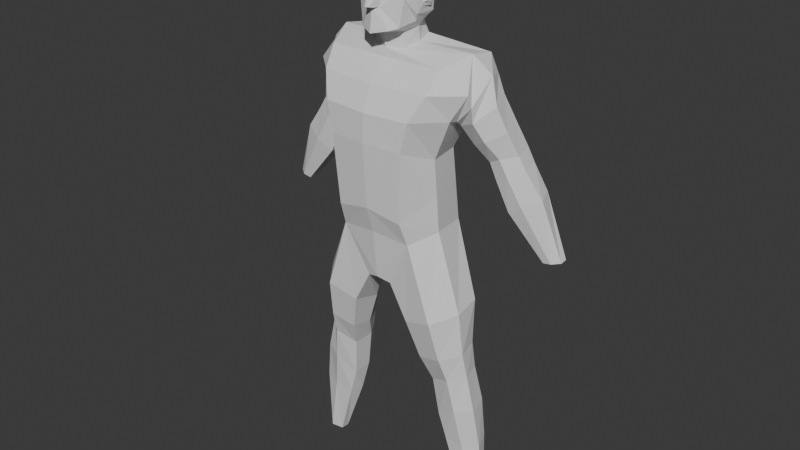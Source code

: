 # Source: SeregaPotny.blend  (saved by Blender 5.1.30; exported with 4.5.12 LTS)
import bpy
from mathutils import Matrix  # noqa: F401  (used for matrix-valued properties, if any)

bpy.ops.wm.read_factory_settings(use_empty=True)
scene = bpy.context.scene
scene.name = 'Scene'

# ---- collections
col_collection = bpy.data.collections.new('Collection'); scene.collection.children.link(col_collection)

# ---- world
world_world = bpy.data.worlds.new('World'); scene.world = world_world
world_world.use_nodes = True; world_world.node_tree.nodes.clear()
_N = world_world.node_tree.nodes; _L = world_world.node_tree.links
n0 = _N.new('ShaderNodeOutputWorld'); n0.name = 'World Output'; n0.location = (200, 100)
n1 = _N.new('ShaderNodeBackground'); n1.name = 'Background'; n1.location = (-200, 100)
n1.inputs[0].default_value = (0.05088, 0.05088, 0.05088, 1.0)
_L.new(n1.outputs[0], n0.inputs[0])
n0.is_active_output = True
world_world.color = (0.05088, 0.05088, 0.05088)
world_world.sun_shadow_jitter_overblur = 0.0

# ---- meshes
me_cube_001 = bpy.data.meshes.new('Cube.001')
me_cube_001.from_pydata([(0.325, -0.2501, -0.7917), (0.5189, -0.1247, 0.6564), (0.3841, 0.3329, -0.7531), (0.6201, 0.3716, 0.6941), (0.0, 0.2862, -0.4774), (0.0, 0.3331, 0.7269), (0.0, -0.2876, -0.7513), (0.0, -0.1379, 0.6595), (0.5061, 0.3945, 0.2836), (0.3913, 0.2326, -0.0889), (0.3965, -0.3487, 0.2824), (0.3379, -0.3595, 0.02796), (0.0, -0.3832, 0.2795), (0.0, -0.3916, 0.03474), (0.0, 0.376, 0.3462), (0.0, 0.2514, -0.09115), (0.4559, -0.01979, -0.7166), (0.6199, 0.1339, 0.7396), (0.1294, 0.2384, 0.7818), (0.4436, -0.06863, -0.08453), (0.5939, -0.08933, 0.2661), (0.0, -0.2367, -1.188), (0.112, -0.2104, -1.22), (0.2106, 0.3067, -1.011), (0.0, 0.3506, -0.8637), (0.0, 0.08457, -1.185), (0.162, 0.06354, -1.185), (0.5354, -0.2412, -1.445), (0.6485, 0.2329, -1.37), (0.6849, -0.03518, -1.386), (0.2723, -0.2033, -1.527), (0.3673, 0.2745, -1.473), (0.2651, 0.05882, -1.598), (0.5838, -0.1608, -1.809), (0.6604, 0.1998, -1.764), (0.7161, -0.01114, -1.773), (0.3659, -0.1301, -1.866), (0.4416, 0.2487, -1.84), (0.3538, 0.0611, -1.892), (0.6638, -0.04277, -2.345), (0.7512, 0.2443, -2.324), (0.8176, 0.03112, -2.318), (0.4743, 0.00189, -2.467), (0.5692, 0.3363, -2.372), (0.4705, 0.1745, -2.444), (0.7237, 0.002859, -2.702), (0.8029, 0.2236, -2.657), (0.8678, 0.05792, -2.669), (0.5476, 0.01225, -2.699), (0.6333, 0.3327, -2.641), (0.5187, 0.1349, -2.707), (0.8109, 0.02148, -3.22), (0.8435, 0.1827, -3.2), (0.8828, 0.09078, -3.208), (0.7037, 0.04028, -3.224), (0.7671, 0.2154, -3.174), (0.7036, 0.1191, -3.23), (0.539, 0.4155, 0.5214), (0.4929, -0.249, 0.4881), (0.0, -0.2877, 0.4792), (0.0, 0.3702, 0.5363), (0.7179, -0.04271, 0.4827), (0.647, 0.3664, 0.2902), (0.5588, 0.3502, 0.1679), (0.7694, 0.3498, 0.4042), (0.8488, 0.1419, 0.3767), (0.5601, 0.09422, 0.176), (0.7212, 0.01967, 0.2508), (0.8314, 0.4849, -0.0425), (0.7593, 0.4575, -0.136), (0.9371, 0.4517, -0.003387), (0.9883, 0.2536, -0.0119), (0.7496, 0.2233, -0.118), (0.8582, 0.1875, -0.05419), (1.012, 0.4939, -0.3578), (0.9094, 0.4596, -0.4602), (1.134, 0.4527, -0.322), (1.208, 0.2751, -0.3309), (0.9253, 0.2397, -0.4921), (1.057, 0.2075, -0.3994), (1.319, 0.4025, -0.8279), (1.246, 0.3904, -0.8415), (1.374, 0.3961, -0.8168), (1.378, 0.3281, -0.8214), (1.239, 0.2842, -0.8473), (1.312, 0.2773, -0.8308), (1.007, 0.4471, -0.1173), (0.8924, 0.48, -0.1554), (0.8133, 0.449, -0.2404), (0.7995, 0.2342, -0.2439), (0.9219, 0.1944, -0.1721), (1.061, 0.2589, -0.1287), (0.4974, 0.286, -2.079), (0.6793, 0.2227, -2.012), (0.4203, 0.1542, -2.095), (0.7411, 0.02516, -1.996), (0.6183, -0.08716, -2.028), (0.4321, -0.03309, -2.109), (0.7242, -0.004145, 0.3787), (0.7746, 0.1801, 0.5964), (0.6966, 0.3622, 0.5514), (0.621, 0.4108, 0.4099), (0.5356, 0.3723, 0.2278), (0.5856, 0.009317, 0.2351), (0.7855, 0.0889, 0.09379), (0.9192, 0.192, 0.1745), (0.6516, 0.1461, 0.02954), (0.8554, 0.3999, 0.1954), (0.742, 0.4321, 0.1205), (0.6592, 0.4031, 0.01584), (0.3877, 0.2827, -0.421), (0.3045, -0.3239, -0.5865), (0.0, -0.3545, -0.5236), (0.0, 0.2688, -0.2843), (0.4497, -0.04421, -0.4005), (0.0, -0.1208, 0.7288), (0.1684, 0.08543, 0.7552), (0.0, 0.297, 0.7988), (0.1369, -0.07178, 0.73), (0.0, -0.1311, 0.8406), (0.132, -0.06152, 0.8612), (0.1694, 0.06379, 0.8842), (0.1226, 0.1838, 0.9026), (0.0, 0.2326, 0.9158), (0.1773, 0.2193, 1.473), (0.202, 0.1286, 0.9544), (0.0837, -0.1936, 1.471), (0.1226, -0.235, 0.8968), (0.0, -0.2216, 1.508), (0.0, -0.2925, 0.8702), (0.0, 0.2202, 1.523), (0.0, 0.2127, 0.9838), (0.1019, -0.2085, 1.377), (0.07761, -0.2112, 1.172), (0.07725, -0.2121, 1.137), (0.221, 0.233, 1.377), (0.2597, 0.09845, 1.213), (0.2553, 0.07785, 1.057), (0.0, 0.2926, 1.399), (0.0, 0.2825, 1.25), (0.0, 0.2309, 1.09), (0.0, -0.2495, 1.395), (0.0, -0.2405, 1.194), (0.0, -0.2684, 1.064), (0.2003, 0.06007, 1.491), (0.1984, -0.05542, 1.486), (0.1771, -0.1718, 0.9142), (0.2184, -0.02407, 0.9455), (0.0, -0.1695, 0.8896), (0.0, 0.08983, 1.569), (0.0, -0.1166, 1.544), (0.2607, -0.003779, 1.063), (0.1364, -0.1912, 1.139), (0.2698, 0.0222, 1.224), (0.174, -0.1811, 1.186), (0.2615, 0.04538, 1.373), (0.2127, -0.1003, 1.368), (0.01941, -0.3238, 1.076), (0.03117, -0.3032, 1.071), (0.0, -0.3287, 1.075), (0.0, -0.3051, 1.07), (0.05978, -0.2324, 1.192), (0.044, -0.2403, 1.065), (0.2123, -0.1537, 1.132), (0.2299, -0.1519, 1.227), (0.06931, -0.186, 1.172), (0.06895, -0.187, 1.138), (0.1281, -0.166, 1.139), (0.1657, -0.1559, 1.187), (0.2428, 0.1754, 1.266), (0.2433, 0.1421, 0.9968), (0.2497, -0.05603, 1.007), (0.2714, -0.011, 1.279), (0.2756, 0.1033, 1.215), (0.2702, 0.08403, 1.053), (0.2657, -0.008087, 1.088), (0.2759, 0.02224, 1.224), (0.2922, 0.08564, 1.205), (0.2839, 0.06884, 1.081), (0.2839, 0.01155, 1.101), (0.2901, 0.0302, 1.211)], [], [(60, 5, 3, 57), (61, 17, 1, 58), (18, 3, 5, 117), (58, 1, 7, 59), (111, 11, 13, 112), (11, 10, 12, 13), (114, 19, 11, 111), (19, 20, 10, 11), (113, 15, 9, 110), (15, 14, 8, 9), (9, 8, 20, 19), (110, 9, 19, 114), (101, 100, 64, 62), (0, 6, 21, 22), (25, 24, 23, 26), (21, 25, 26, 22), (4, 2, 23, 24), (2, 16, 29, 28), (0, 22, 30, 27), (23, 2, 28, 31), (22, 26, 32, 30), (26, 23, 31, 32), (16, 0, 27, 29), (28, 29, 35, 34), (27, 30, 36, 33), (30, 32, 38, 36), (29, 27, 33, 35), (31, 28, 34, 37), (32, 31, 37, 38), (92, 93, 40, 43), (94, 92, 43, 44), (93, 95, 41, 40), (96, 97, 42, 39), (97, 94, 44, 42), (95, 96, 39, 41), (39, 42, 48, 45), (42, 44, 50, 48), (41, 39, 45, 47), (43, 40, 46, 49), (44, 43, 49, 50), (40, 41, 47, 46), (47, 45, 51, 53), (49, 46, 52, 55), (50, 49, 55, 56), (46, 47, 53, 52), (45, 48, 54, 51), (48, 50, 56, 54), (99, 98, 67, 65), (10, 58, 59, 12), (20, 61, 58, 10), (14, 60, 57, 8), (104, 106, 72, 73), (105, 104, 73, 71), (100, 99, 65, 64), (102, 101, 62, 63), (98, 103, 66, 67), (103, 102, 63, 66), (89, 88, 75, 78), (87, 86, 76, 74), (107, 105, 71, 70), (108, 107, 70, 68), (106, 109, 69, 72), (109, 108, 68, 69), (78, 75, 81, 84), (74, 76, 82, 80), (88, 87, 74, 75), (91, 90, 79, 77), (90, 89, 78, 79), (86, 91, 77, 76), (80, 82, 83, 85), (81, 80, 85, 84), (75, 74, 80, 81), (77, 79, 85, 83), (79, 78, 84, 85), (76, 77, 83, 82), (70, 71, 91, 86), (73, 72, 89, 90), (71, 73, 90, 91), (69, 68, 87, 88), (68, 70, 86, 87), (72, 69, 88, 89), (35, 33, 96, 95), (36, 38, 94, 97), (33, 36, 97, 96), (34, 35, 95, 93), (38, 37, 92, 94), (37, 34, 93, 92), (20, 8, 102, 103), (61, 20, 103, 98), (8, 57, 101, 102), (3, 17, 99, 100), (17, 61, 98, 99), (57, 3, 100, 101), (63, 62, 108, 109), (66, 63, 109, 106), (62, 64, 107, 108), (64, 65, 105, 107), (65, 67, 104, 105), (67, 66, 106, 104), (2, 110, 114, 16), (4, 113, 110, 2), (16, 114, 111, 0), (0, 111, 112, 6), (18, 117, 123, 122), (17, 116, 118, 1), (3, 18, 116, 17), (1, 118, 115, 7), (116, 18, 122, 121), (115, 118, 120, 119), (118, 116, 121, 120), (148, 146, 127, 129), (156, 145, 126, 132), (138, 130, 124, 135), (132, 126, 128, 141), (145, 150, 128, 126), (127, 162, 143, 129), (143, 162, 158, 160), (161, 132, 141, 142), (131, 140, 170, 125), (140, 139, 169, 170), (139, 138, 135, 169), (146, 163, 162, 127), (154, 133, 165, 168), (164, 156, 132, 161), (169, 135, 155, 172), (172, 155, 156, 164), (136, 153, 176, 173), (171, 172, 164, 163), (125, 170, 171, 147), (147, 171, 163, 146), (124, 130, 149, 144), (144, 149, 150, 145), (135, 124, 144, 155), (155, 144, 145, 156), (146, 120, 121, 147), (123, 131, 125, 122), (121, 122, 125, 147), (119, 120, 146, 148), (158, 157, 159, 160), (162, 161, 157, 158), (161, 142, 159, 157), (134, 133, 161, 162), (152, 134, 162, 163), (133, 154, 164, 161), (154, 152, 163, 164), (167, 168, 165, 166), (133, 134, 166, 165), (152, 154, 168, 167), (134, 152, 167, 166), (136, 137, 170, 169), (137, 151, 171, 170), (153, 136, 169, 172), (151, 153, 172, 171), (176, 175, 179, 180), (137, 136, 173, 174), (153, 151, 175, 176), (151, 137, 174, 175), (178, 177, 180, 179), (175, 174, 178, 179), (173, 176, 180, 177), (174, 173, 177, 178)])
_uv = me_cube_001.uv_layers.new(name='UVMap')
_uv.uv.foreach_set('vector', [0.5833, 0.375, 0.625, 0.375, 0.625, 0.5, 0.5833, 0.5, 0.6043, 0.625, 0.625, 0.625, 0.625, 0.75, 0.5833, 0.75, 0.7287, 0.6018, 0.625, 0.5, 0.75, 0.5, 0.7474, 0.5787, 0.5833, 0.75, 0.625, 0.75, 0.625, 0.875, 0.5833, 0.875, 0.4167, 0.75, 0.4583, 0.75, 0.4583, 0.875, 0.4167, 0.875, 0.4583, 0.75, 0.5417, 0.75, 0.5417, 0.875, 0.4583, 0.875, 0.4167, 0.625, 0.4583, 0.625, 0.4583, 0.75, 0.4167, 0.75, 0.4583, 0.625, 0.5417, 0.625, 0.5417, 0.75, 0.4583, 0.75, 0.4167, 0.375, 0.4583, 0.375, 0.4583, 0.5, 0.4167, 0.5, 0.4583, 0.375, 0.5417, 0.375, 0.5417, 0.5, 0.4583, 0.5, 0.4583, 0.5, 0.5417, 0.5, 0.5417, 0.625, 0.4583, 0.625, 0.4167, 0.5, 0.4583, 0.5, 0.4583, 0.625, 0.4167, 0.625, 0.5833, 0.5, 0.625, 0.5, 0.625, 0.5, 0.5833, 0.5, 0.375, 0.75, 0.375, 0.875, 0.375, 0.875, 0.375, 0.75, 0.375, 0.625, 0.375, 0.375, 0.375, 0.5, 0.375, 0.625, 0.375, 0.875, 0.375, 0.625, 0.375, 0.625, 0.375, 0.75, 0.375, 0.375, 0.375, 0.5, 0.375, 0.5, 0.375, 0.375, 0.375, 0.5, 0.375, 0.625, 0.375, 0.625, 0.375, 0.5, 0.375, 0.75, 0.375, 0.75, 0.375, 0.75, 0.375, 0.75, 0.375, 0.5, 0.375, 0.5, 0.375, 0.5, 0.375, 0.5, 0.375, 0.75, 0.375, 0.625, 0.375, 0.625, 0.375, 0.75, 0.375, 0.625, 0.375, 0.5, 0.375, 0.5, 0.375, 0.625, 0.375, 0.625, 0.375, 0.75, 0.375, 0.75, 0.375, 0.625, 0.375, 0.5, 0.375, 0.625, 0.375, 0.625, 0.375, 0.5, 0.375, 0.75, 0.375, 0.75, 0.375, 0.75, 0.375, 0.75, 0.375, 0.75, 0.375, 0.625, 0.375, 0.625, 0.375, 0.75, 0.375, 0.625, 0.375, 0.75, 0.375, 0.75, 0.375, 0.625, 0.375, 0.5, 0.375, 0.5, 0.375, 0.5, 0.375, 0.5, 0.375, 0.625, 0.375, 0.5, 0.375, 0.5, 0.375, 0.625, 0.375, 0.5, 0.375, 0.5, 0.375, 0.5, 0.375, 0.5, 0.375, 0.625, 0.375, 0.5, 0.375, 0.5, 0.375, 0.625, 0.375, 0.5, 0.375, 0.625, 0.375, 0.625, 0.375, 0.5, 0.375, 0.75, 0.375, 0.75, 0.375, 0.75, 0.375, 0.75, 0.375, 0.75, 0.375, 0.625, 0.375, 0.625, 0.375, 0.75, 0.375, 0.625, 0.375, 0.75, 0.375, 0.75, 0.375, 0.625, 0.375, 0.75, 0.375, 0.75, 0.375, 0.75, 0.375, 0.75, 0.375, 0.75, 0.375, 0.625, 0.375, 0.625, 0.375, 0.75, 0.375, 0.625, 0.375, 0.75, 0.375, 0.75, 0.375, 0.625, 0.375, 0.5, 0.375, 0.5, 0.375, 0.5, 0.375, 0.5, 0.375, 0.625, 0.375, 0.5, 0.375, 0.5, 0.375, 0.625, 0.375, 0.5, 0.375, 0.625, 0.375, 0.625, 0.375, 0.5, 0.375, 0.625, 0.375, 0.75, 0.375, 0.75, 0.375, 0.625, 0.375, 0.5, 0.375, 0.5, 0.375, 0.5, 0.375, 0.5, 0.375, 0.625, 0.375, 0.5, 0.375, 0.5, 0.375, 0.625, 0.375, 0.5, 0.375, 0.625, 0.375, 0.625, 0.375, 0.5, 0.375, 0.75, 0.375, 0.75, 0.375, 0.75, 0.375, 0.75, 0.375, 0.75, 0.375, 0.625, 0.375, 0.625, 0.375, 0.75, 0.625, 0.625, 0.5938, 0.625, 0.5833, 0.625, 0.625, 0.625, 0.5417, 0.75, 0.5833, 0.75, 0.5833, 0.875, 0.5417, 0.875, 0.5417, 0.625, 0.6043, 0.625, 0.5833, 0.75, 0.5417, 0.75, 0.5417, 0.375, 0.5833, 0.375, 0.5833, 0.5, 0.5417, 0.5, 0.5833, 0.625, 0.5417, 0.625, 0.5417, 0.625, 0.5833, 0.625, 0.625, 0.625, 0.5833, 0.625, 0.5833, 0.625, 0.625, 0.625, 0.625, 0.5, 0.625, 0.625, 0.625, 0.625, 0.625, 0.5, 0.5417, 0.5, 0.5833, 0.5, 0.5833, 0.5, 0.5417, 0.5, 0.5938, 0.625, 0.5417, 0.625, 0.5417, 0.625, 0.5833, 0.625, 0.5417, 0.625, 0.5417, 0.5, 0.5417, 0.5, 0.5417, 0.625, 0.5417, 0.625, 0.5417, 0.5, 0.5417, 0.5, 0.5417, 0.625, 0.5833, 0.5, 0.625, 0.5, 0.625, 0.5, 0.5833, 0.5, 0.625, 0.5, 0.625, 0.625, 0.625, 0.625, 0.625, 0.5, 0.5833, 0.5, 0.625, 0.5, 0.625, 0.5, 0.5833, 0.5, 0.5417, 0.625, 0.5417, 0.5, 0.5417, 0.5, 0.5417, 0.625, 0.5417, 0.5, 0.5833, 0.5, 0.5833, 0.5, 0.5417, 0.5, 0.5417, 0.625, 0.5417, 0.5, 0.5417, 0.5, 0.5417, 0.625, 0.5833, 0.5, 0.625, 0.5, 0.625, 0.5, 0.5833, 0.5, 0.5417, 0.5, 0.5833, 0.5, 0.5833, 0.5, 0.5417, 0.5, 0.625, 0.625, 0.5833, 0.625, 0.5833, 0.625, 0.625, 0.625, 0.5833, 0.625, 0.5417, 0.625, 0.5417, 0.625, 0.5833, 0.625, 0.625, 0.5, 0.625, 0.625, 0.625, 0.625, 0.625, 0.5, 0.5833, 0.5, 0.625, 0.5, 0.625, 0.625, 0.5833, 0.625, 0.5417, 0.5, 0.5833, 0.5, 0.5833, 0.625, 0.5417, 0.625, 0.5417, 0.5, 0.5833, 0.5, 0.5833, 0.5, 0.5417, 0.5, 0.625, 0.625, 0.5833, 0.625, 0.5833, 0.625, 0.625, 0.625, 0.5833, 0.625, 0.5417, 0.625, 0.5417, 0.625, 0.5833, 0.625, 0.625, 0.5, 0.625, 0.625, 0.625, 0.625, 0.625, 0.5, 0.625, 0.5, 0.625, 0.625, 0.625, 0.625, 0.625, 0.5, 0.5833, 0.625, 0.5417, 0.625, 0.5417, 0.625, 0.5833, 0.625, 0.625, 0.625, 0.5833, 0.625, 0.5833, 0.625, 0.625, 0.625, 0.5417, 0.5, 0.5833, 0.5, 0.5833, 0.5, 0.5417, 0.5, 0.5833, 0.5, 0.625, 0.5, 0.625, 0.5, 0.5833, 0.5, 0.5417, 0.625, 0.5417, 0.5, 0.5417, 0.5, 0.5417, 0.625, 0.375, 0.625, 0.375, 0.75, 0.375, 0.75, 0.375, 0.625, 0.375, 0.75, 0.375, 0.625, 0.375, 0.625, 0.375, 0.75, 0.375, 0.75, 0.375, 0.75, 0.375, 0.75, 0.375, 0.75, 0.375, 0.5, 0.375, 0.625, 0.375, 0.625, 0.375, 0.5, 0.375, 0.625, 0.375, 0.5, 0.375, 0.5, 0.375, 0.625, 0.375, 0.5, 0.375, 0.5, 0.375, 0.5, 0.375, 0.5, 0.5417, 0.625, 0.5417, 0.5, 0.5417, 0.5, 0.5417, 0.625, 0.6043, 0.625, 0.5417, 0.625, 0.5417, 0.625, 0.5938, 0.625, 0.5417, 0.5, 0.5833, 0.5, 0.5833, 0.5, 0.5417, 0.5, 0.625, 0.5, 0.625, 0.625, 0.625, 0.625, 0.625, 0.5, 0.625, 0.625, 0.6043, 0.625, 0.5938, 0.625, 0.625, 0.625, 0.5833, 0.5, 0.625, 0.5, 0.625, 0.5, 0.5833, 0.5, 0.5417, 0.5, 0.5833, 0.5, 0.5833, 0.5, 0.5417, 0.5, 0.5417, 0.625, 0.5417, 0.5, 0.5417, 0.5, 0.5417, 0.625, 0.5833, 0.5, 0.625, 0.5, 0.625, 0.5, 0.5833, 0.5, 0.625, 0.5, 0.625, 0.625, 0.625, 0.625, 0.625, 0.5, 0.625, 0.625, 0.5833, 0.625, 0.5833, 0.625, 0.625, 0.625, 0.5833, 0.625, 0.5417, 0.625, 0.5417, 0.625, 0.5833, 0.625, 0.375, 0.5, 0.4167, 0.5, 0.4167, 0.625, 0.375, 0.625, 0.375, 0.375, 0.4167, 0.375, 0.4167, 0.5, 0.375, 0.5, 0.375, 0.625, 0.4167, 0.625, 0.4167, 0.75, 0.375, 0.75, 0.375, 0.75, 0.4167, 0.75, 0.4167, 0.875, 0.375, 0.875, 0.7287, 0.6018, 0.7474, 0.5787, 0.7474, 0.5787, 0.7287, 0.6018, 0.625, 0.625, 0.7099, 0.625, 0.73, 0.6718, 0.625, 0.75, 0.625, 0.5, 0.7287, 0.6018, 0.7099, 0.625, 0.625, 0.625, 0.625, 0.75, 0.73, 0.6718, 0.75, 0.7183, 0.75, 0.75, 0.7099, 0.625, 0.7287, 0.6018, 0.7287, 0.6018, 0.7099, 0.625, 0.75, 0.7183, 0.73, 0.6718, 0.73, 0.6718, 0.75, 0.7183, 0.73, 0.6718, 0.7099, 0.625, 0.7099, 0.625, 0.73, 0.6718, 0.5, 0.4167, 0.625, 0.4076, 0.625, 0.4796, 0.5, 0.5, 0.5504, 0.9076, 0.625, 0.9076, 0.625, 0.9796, 0.5504, 0.9796, 0.3004, 0.625, 0.375, 0.625, 0.381, 0.7538, 0.3014, 0.7536, 0.555, 0.4952, 0.6336, 0.4982, 0.625, 0.625, 0.5504, 0.625, 0.375, 0.1576, 0.5, 0.1888, 0.5, 0.25, 0.375, 0.2296, 0.3702, 0.4908, 0.4222, 0.4922, 0.4254, 0.625, 0.375, 0.625, 0.4254, 0.625, 0.4222, 0.4922, 0.4222, 0.4922, 0.4254, 0.625, 0.4875, 0.4935, 0.555, 0.4952, 0.5504, 0.625, 0.4879, 0.625, 0.125, 0.625, 0.1754, 0.625, 0.1734, 0.7539, 0.1213, 0.7517, 0.1754, 0.625, 0.2379, 0.625, 0.2338, 0.754, 0.1734, 0.7539, 0.2379, 0.625, 0.3004, 0.625, 0.3014, 0.7536, 0.2338, 0.754, 0.375, 0.9076, 0.4254, 0.9076, 0.4254, 0.9796, 0.375, 0.9796, 0.468, 0.9201, 0.4708, 0.9667, 0.4708, 0.9667, 0.468, 0.9201, 0.4879, 0.9076, 0.5504, 0.9076, 0.5504, 0.9796, 0.4879, 0.9796, 0.4879, 0.7604, 0.5504, 0.7604, 0.5504, 0.8333, 0.4879, 0.8333, 0.4879, 0.8333, 0.5504, 0.8333, 0.5504, 0.9076, 0.4879, 0.9076, 0.4747, 0.7752, 0.474, 0.8183, 0.474, 0.8183, 0.4747, 0.7752, 0.4254, 0.8333, 0.4879, 0.8333, 0.4879, 0.9076, 0.4254, 0.9076, 0.375, 0.7604, 0.4254, 0.7604, 0.4254, 0.8333, 0.375, 0.8333, 0.375, 0.8333, 0.4254, 0.8333, 0.4254, 0.9076, 0.375, 0.9076, 0.375, 0.01041, 0.5, 0.0, 0.5, 0.08333, 0.375, 0.08333, 0.375, 0.08333, 0.5, 0.08333, 0.5, 0.1888, 0.375, 0.1576, 0.5504, 0.7604, 0.625, 0.7604, 0.625, 0.8333, 0.5504, 0.8333, 0.5504, 0.8333, 0.625, 0.8333, 0.625, 0.9076, 0.5504, 0.9076, 0.0, 0.0, 0.0, 0.0, 0.0, 0.0, 0.0, 0.0, 0.7474, 0.5787, 0.125, 0.625, 0.1213, 0.7517, 0.7287, 0.6018, 0.7099, 0.625, 0.7287, 0.6018, 0.375, 0.7604, 0.375, 0.8333, 0.75, 0.7183, 0.0, 0.0, 0.625, 0.4076, 0.5, 0.4167, 0.4222, 0.4922, 0.4875, 0.4935, 0.4879, 0.625, 0.4254, 0.625, 0.4254, 0.9796, 0.4879, 0.9796, 0.4879, 0.9796, 0.4254, 0.9796, 0.4875, 0.4935, 0.4879, 0.625, 0.4879, 0.625, 0.4875, 0.4935, 0.4428, 0.967, 0.4708, 0.9667, 0.4879, 0.9796, 0.4254, 0.9796, 0.4456, 0.9199, 0.4428, 0.967, 0.4254, 0.9796, 0.4254, 0.9076, 0.4708, 0.9667, 0.468, 0.9201, 0.4879, 0.9076, 0.4879, 0.9796, 0.468, 0.9201, 0.4456, 0.9199, 0.4254, 0.9076, 0.4879, 0.9076, 0.4456, 0.9199, 0.468, 0.9201, 0.4708, 0.9667, 0.4428, 0.967, 0.4708, 0.9667, 0.4428, 0.967, 0.4428, 0.967, 0.4708, 0.9667, 0.4456, 0.9199, 0.468, 0.9201, 0.468, 0.9201, 0.4456, 0.9199, 0.4428, 0.967, 0.4456, 0.9199, 0.4456, 0.9199, 0.4428, 0.967, 0.4747, 0.7752, 0.4384, 0.7746, 0.4254, 0.7604, 0.4879, 0.7604, 0.4384, 0.7746, 0.4391, 0.8189, 0.4254, 0.8333, 0.4254, 0.7604, 0.474, 0.8183, 0.4747, 0.7752, 0.4879, 0.7604, 0.4879, 0.8333, 0.4391, 0.8189, 0.474, 0.8183, 0.4879, 0.8333, 0.4254, 0.8333, 0.474, 0.8183, 0.4391, 0.8189, 0.4391, 0.8189, 0.474, 0.8183, 0.4384, 0.7746, 0.4747, 0.7752, 0.4747, 0.7752, 0.4384, 0.7746, 0.474, 0.8183, 0.4391, 0.8189, 0.4391, 0.8189, 0.474, 0.8183, 0.4391, 0.8189, 0.4384, 0.7746, 0.4384, 0.7746, 0.4391, 0.8189, 0.4384, 0.7746, 0.4747, 0.7752, 0.474, 0.8183, 0.4391, 0.8189, 0.4391, 0.8189, 0.4384, 0.7746, 0.4384, 0.7746, 0.4391, 0.8189, 0.4747, 0.7752, 0.474, 0.8183, 0.474, 0.8183, 0.4747, 0.7752, 0.4384, 0.7746, 0.4747, 0.7752, 0.4747, 0.7752, 0.4384, 0.7746])
me_cube_001.update()

# ---- objects
ob_empty = bpy.data.objects.new('Empty', None)
ob_empty_001 = bpy.data.objects.new('Empty.001', None)
ob_cube = bpy.data.objects.new('Cube', me_cube_001)

# ---- transforms, parenting, visibility, modifiers, constraints
ob_empty.location = (4.26, 1.644, 0.3359)
ob_empty.rotation_euler = (1.579, -0.0, 0.0)
ob_empty.empty_display_type = 'IMAGE'
ob_empty.empty_display_size = 5.0
ob_empty.empty_image_offset = (-1.039, -0.04925)
ob_empty.use_empty_image_alpha = True
ob_empty.color = (1.0, 1.0, 1.0, 0.2909)
ob_empty_001.location = (-6.227, 2.552, 0.3359)
ob_empty_001.rotation_euler = (1.571, -0.0, 1.571)
ob_empty_001.empty_display_type = 'IMAGE'
ob_empty_001.empty_display_size = 5.0
ob_empty_001.empty_image_offset = (-1.039, -0.04925)
ob_empty_001.use_empty_image_alpha = True
ob_empty_001.color = (1.0, 1.0, 1.0, 0.2909)
ob_cube.location = (-0.00636, 0.0, 2.316)
ob_cube.scale = (0.5645, 0.5645, 0.5645)
ob_cube.show_wire = True
_m = ob_cube.modifiers.new('Mirror', 'MIRROR')
_m.use_clip = True

# ---- collection membership
col_collection.objects.link(ob_empty)
col_collection.objects.link(ob_empty_001)
col_collection.objects.link(ob_cube)

# ---- scene / render settings (as saved in the file)
scene.frame_start = 1; scene.frame_end = 250; scene.frame_set(2)
scene.render.engine = 'BLENDER_EEVEE_NEXT'
scene.render.bake_bias = 0.0
scene.render.bake_samples = 0
scene.cycles.sampling_pattern = 'TABULATED_SOBOL'
scene.eevee.use_volume_custom_range = False
bpy.context.view_layer.update()

# ---- added for rendering (the .blend has no active camera and no usable light): camera, sun
cam_auto = bpy.data.cameras.new('AutoCamera')
cam_auto.lens = 50.0
cam_auto.sensor_width = 36.0
cam_auto.clip_end = 1000.0
ob_auto_camera = bpy.data.objects.new('AutoCamera', cam_auto)
scene.collection.objects.link(ob_auto_camera)
ob_auto_camera.location = (2.92083, -3.48375, 4.18849)
ob_auto_camera.rotation_euler = (1.09748, -7.21219e-08, 0.694738)
scene.camera = ob_auto_camera
light_auto_sun = bpy.data.lights.new('AutoSun', 'SUN')
light_auto_sun.energy = 3.0
light_auto_sun.angle = 0.0523599
ob_auto_sun = bpy.data.objects.new('AutoSun', light_auto_sun)
scene.collection.objects.link(ob_auto_sun)
ob_auto_sun.rotation_euler = (0.872665, 0.174533, 0.523599)
bpy.context.view_layer.update()
